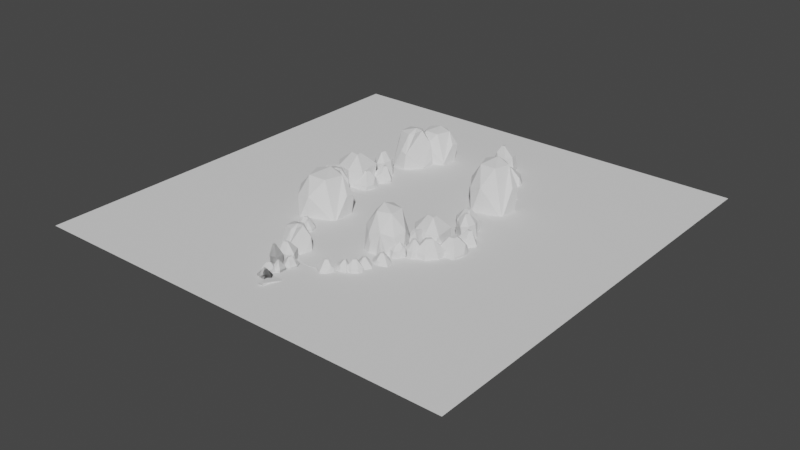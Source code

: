 # Source: Castle.blend  (saved by Blender 3.4.6; exported with 4.5.12 LTS)
import bpy
from mathutils import Matrix  # noqa: F401  (used for matrix-valued properties, if any)

bpy.ops.wm.read_factory_settings(use_empty=True)
scene = bpy.context.scene
scene.name = 'Scene'

# ---- collections
col_collection = bpy.data.collections.new('Collection'); scene.collection.children.link(col_collection)

# ---- world
world_world = bpy.data.worlds.new('World'); scene.world = world_world
world_world.use_nodes = True; world_world.node_tree.nodes.clear()
_N = world_world.node_tree.nodes; _L = world_world.node_tree.links
n0 = _N.new('ShaderNodeOutputWorld'); n0.name = 'World Output'; n0.location = (300, 300)
n1 = _N.new('ShaderNodeBackground'); n1.name = 'Background'; n1.location = (10, 300)
n1.inputs[0].default_value = (0.05088, 0.05088, 0.05088, 1.0)
_L.new(n1.outputs[0], n0.inputs[0])
n0.is_active_output = True
world_world.color = (0.05088, 0.05088, 0.05088)
world_world.use_sun_shadow = False
world_world.sun_shadow_jitter_overblur = 0.0

# ---- meshes
me_plane = bpy.data.meshes.new('Plane')
me_plane.from_pydata([(-7.703, -27.66, 5.199), (2.673, -27.66, 5.199), (-7.448, -17.29, 4.82), (2.928, -17.29, 4.82), (-11.51, -1.473, 2.917), (9.77, -1.473, 2.917), (-17.42, 27.26, -1.03), (24.3, 27.26, -1.03), (-15.14, 44.04, -1.107), (26.58, 44.04, -1.107), (-10.47, 59.25, -1.107), (25.21, 59.25, -1.107), (-9.236, 90.07, -1.107), (26.44, 90.07, -1.107), (2.943, 96.98, 0.9567), (24.36, 96.98, 0.9567), (-24.72, 106.7, 0.9567), (55.93, 107.1, 0.9567), (-43.81, 125.8, 0.9567), (79.32, 129.4, 0.9567), (-125.5, 214.5, 0.9567), (119.7, 214.5, 0.9567), (-192.9, 400.7, 0.9567), (192.1, 400.7, 0.9567), (-123.5, 701.4, 0.9567), (122.8, 701.4, 0.9567), (-49.07, 865.1, 0.9567), (48.28, 865.1, 0.9567), (-2.303, -2.726, -13.98), (3.149, -2.726, -13.98), (-1.624, 2.726, -14.79), (3.828, 2.726, -14.79), (-2.713, 11.04, -18.69), (8.467, 11.04, -18.69), (-2.788, 29.83, -29.79), (19.13, 29.83, -29.79), (0.3852, 44.62, -35.08), (22.3, 44.62, -35.08), (3.006, 57.19, -37.76), (21.75, 57.19, -37.76), (3.006, 77.9, -37.68), (21.75, 77.9, -37.68), (5.061, 114.6, -34.83), (23.81, 114.6, -34.83), (-19.66, 154.5, -41.04), (47.51, 154.5, -41.04), (-31.21, 196.7, -56.66), (45.53, 198.4, -56.66), (-83.04, 292.0, -77.12), (79.69, 292.0, -77.12), (-81.36, 477.1, -77.12), (117.4, 477.1, -77.12), (-52.05, 604.2, -57.84), (52.05, 604.2, -57.84), (-20.72, 674.2, -57.84), (20.78, 674.4, -57.84)], [], [(0, 2, 3, 1), (2, 4, 5, 3), (4, 6, 7, 5), (6, 8, 9, 7), (8, 10, 11, 9), (10, 12, 13, 11), (14, 15, 43, 42), (12, 40, 41, 13), (14, 16, 17, 15), (16, 18, 19, 17), (18, 20, 21, 19), (20, 22, 23, 21), (22, 24, 25, 23), (24, 26, 27, 25), (28, 29, 31, 30), (30, 31, 33, 32), (32, 33, 35, 34), (34, 35, 37, 36), (36, 37, 39, 38), (38, 39, 41, 40), (42, 43, 45, 44), (44, 45, 47, 46), (46, 47, 49, 48), (48, 49, 51, 50), (50, 51, 53, 52), (52, 53, 55, 54), (17, 19, 47, 45), (18, 16, 44, 46), (11, 13, 41, 39), (12, 10, 38, 40), (3, 5, 33, 31), (19, 21, 49, 47), (4, 2, 30, 32), (20, 18, 46, 48), (5, 7, 35, 33), (21, 23, 51, 49), (6, 4, 32, 34), (22, 20, 48, 50), (7, 9, 37, 35), (23, 25, 53, 51), (8, 6, 34, 36), (24, 22, 50, 52), (15, 17, 45, 43), (27, 26, 54, 55), (2, 0, 28, 30), (16, 14, 42, 44), (9, 11, 39, 37), (25, 27, 55, 53), (0, 1, 29, 28), (10, 8, 36, 38), (26, 24, 52, 54), (1, 3, 31, 29)])
_uv = me_plane.uv_layers.new(name='UVMap')
_uv.uv.foreach_set('vector', [0.0, 0.0, 0.0, 1.0, 1.0, 1.0, 1.0, 0.0, 0.0, 1.0, 0.0, 1.0, 1.0, 1.0, 1.0, 1.0, 0.0, 1.0, 0.0, 1.0, 1.0, 1.0, 1.0, 1.0, 0.0, 1.0, 0.0, 1.0, 1.0, 1.0, 1.0, 1.0, 0.0, 1.0, 0.0, 1.0, 1.0, 1.0, 1.0, 1.0, 0.0, 1.0, 0.0, 1.0, 1.0, 1.0, 1.0, 1.0, 0.0, 1.0, 1.0, 1.0, 1.0, 1.0, 0.0, 1.0, 0.0, 1.0, 0.0, 1.0, 1.0, 1.0, 1.0, 1.0, 0.0, 1.0, 0.0, 1.0, 1.0, 1.0, 1.0, 1.0, 0.0, 1.0, 0.0, 1.0, 1.0, 1.0, 1.0, 1.0, 0.0, 1.0, 0.0, 1.0, 1.0, 1.0, 1.0, 1.0, 0.0, 1.0, 0.0, 1.0, 1.0, 1.0, 1.0, 1.0, 0.0, 1.0, 0.0, 1.0, 1.0, 1.0, 1.0, 1.0, 0.0, 1.0, 0.0, 1.0, 1.0, 1.0, 1.0, 1.0, 0.0, 0.0, 1.0, 0.0, 1.0, 1.0, 0.0, 1.0, 0.0, 1.0, 1.0, 1.0, 1.0, 1.0, 0.0, 1.0, 0.0, 1.0, 1.0, 1.0, 1.0, 1.0, 0.0, 1.0, 0.0, 1.0, 1.0, 1.0, 1.0, 1.0, 0.0, 1.0, 0.0, 1.0, 1.0, 1.0, 1.0, 1.0, 0.0, 1.0, 0.0, 1.0, 1.0, 1.0, 1.0, 1.0, 0.0, 1.0, 0.0, 1.0, 1.0, 1.0, 1.0, 1.0, 0.0, 1.0, 0.0, 1.0, 1.0, 1.0, 1.0, 1.0, 0.0, 1.0, 0.0, 1.0, 1.0, 1.0, 1.0, 1.0, 0.0, 1.0, 0.0, 1.0, 1.0, 1.0, 1.0, 1.0, 0.0, 1.0, 0.0, 1.0, 1.0, 1.0, 1.0, 1.0, 0.0, 1.0, 0.0, 1.0, 1.0, 1.0, 1.0, 1.0, 0.0, 1.0, 1.0, 1.0, 1.0, 1.0, 1.0, 1.0, 1.0, 1.0, 0.0, 1.0, 0.0, 1.0, 0.0, 1.0, 0.0, 1.0, 1.0, 1.0, 1.0, 1.0, 1.0, 1.0, 1.0, 1.0, 0.0, 1.0, 0.0, 1.0, 0.0, 1.0, 0.0, 1.0, 1.0, 1.0, 1.0, 1.0, 1.0, 1.0, 1.0, 1.0, 1.0, 1.0, 1.0, 1.0, 1.0, 1.0, 1.0, 1.0, 0.0, 1.0, 0.0, 1.0, 0.0, 1.0, 0.0, 1.0, 0.0, 1.0, 0.0, 1.0, 0.0, 1.0, 0.0, 1.0, 1.0, 1.0, 1.0, 1.0, 1.0, 1.0, 1.0, 1.0, 1.0, 1.0, 1.0, 1.0, 1.0, 1.0, 1.0, 1.0, 0.0, 1.0, 0.0, 1.0, 0.0, 1.0, 0.0, 1.0, 0.0, 1.0, 0.0, 1.0, 0.0, 1.0, 0.0, 1.0, 1.0, 1.0, 1.0, 1.0, 1.0, 1.0, 1.0, 1.0, 1.0, 1.0, 1.0, 1.0, 1.0, 1.0, 1.0, 1.0, 0.0, 1.0, 0.0, 1.0, 0.0, 1.0, 0.0, 1.0, 0.0, 1.0, 0.0, 1.0, 0.0, 1.0, 0.0, 1.0, 1.0, 1.0, 1.0, 1.0, 1.0, 1.0, 1.0, 1.0, 1.0, 1.0, 0.0, 1.0, 0.0, 1.0, 1.0, 1.0, 0.0, 1.0, 0.0, 0.0, 0.0, 0.0, 0.0, 1.0, 0.0, 1.0, 0.0, 1.0, 0.0, 1.0, 0.0, 1.0, 1.0, 1.0, 1.0, 1.0, 1.0, 1.0, 1.0, 1.0, 1.0, 1.0, 1.0, 1.0, 1.0, 1.0, 1.0, 1.0, 0.0, 0.0, 1.0, 0.0, 1.0, 0.0, 0.0, 0.0, 0.0, 1.0, 0.0, 1.0, 0.0, 1.0, 0.0, 1.0, 0.0, 1.0, 0.0, 1.0, 0.0, 1.0, 0.0, 1.0, 1.0, 0.0, 1.0, 1.0, 1.0, 1.0, 1.0, 0.0])
me_plane.update()
me_icosphere = bpy.data.meshes.new('Icosphere')
me_icosphere.from_pydata([(0.2881, -0.6077, -0.671), (0.1408, -0.6832, -0.0305), (-0.719, -0.4793, 0.7315), (-0.719, 0.572, 0.7316), (-0.8217, 0.2562, -0.2531), (-0.485, 0.6036, -0.9052), (-0.7173, -0.1067, -0.5673), (-0.4949, -0.2991, -0.3704), (-0.7885, -0.2652, 0.06499), (-0.8217, 0.1728, -0.2531), (0.4086, -0.7118, 0.2648), (0.899, 0.04583, 0.7325), (0.18, -0.4941, 1.102), (-0.188, -0.652, 0.7318), (0.4517, 0.04576, 1.238), (-0.7695, 0.03308, -0.4102), (-0.653, -0.2452, -0.158), (0.1103, -0.6819, 0.4983), (0.3754, -0.4499, 0.917), (-0.1232, 0.7654, 0.732), (0.5307, 0.5528, 0.7324), (-0.4336, 0.04631, -1.421), (-0.2718, 0.8969, -0.9049), (0.3751, 0.3151, -1.398), (0.3751, -0.2232, -1.398), (-0.1641, 0.1683, 1.508), (-0.1641, -0.07668, 1.508), (0.06897, -0.1525, 1.508), (0.2131, 0.04572, 1.508), (0.5521, 0.6117, -0.566), (0.7281, 0.1881, -0.9044), (0.5226, 0.4223, -1.192), (0.3634, 0.6903, -0.9046)], [], [(29, 19, 25, 28, 20), (22, 21, 5), (0, 24, 23, 31, 30), (16, 7, 0, 1), (22, 3, 19), (18, 11, 14), (3, 2, 26, 25), (22, 5, 4, 3), (23, 22, 32, 31), (2, 13, 12, 27, 26), (0, 10, 17, 1), (0, 11, 10), (0, 30, 11), (4, 9, 8, 2, 3), (15, 16, 8, 9), (21, 6, 15, 9, 4, 5), (17, 18, 12, 13), (1, 17, 13, 2), (10, 11, 18, 17), (6, 7, 16, 15), (25, 19, 3), (8, 16, 1, 2), (11, 20, 28, 14), (29, 32, 22, 19), (21, 22, 23, 24), (21, 24, 0, 7, 6), (12, 18, 14, 28, 27), (28, 25, 26, 27), (29, 30, 31, 32), (30, 29, 20, 11)])
_uv = me_icosphere.uv_layers.new(name='UVMap')
_uv.uv.foreach_set('vector', [0.478, 0.182, 0.5678, 0.2762, 0.6098, 0.3529, 0.5313, 0.3605, 0.472, 0.3149, 0.6807, 0.08064, 0.7718, 0.07714, 0.6991, 0.1575, 0.2634, 0.1638, 0.3171, 0.08064, 0.4102, 0.08063, 0.4287, 0.1127, 0.3882, 0.1575, 0.8817, 0.2252, 0.8912, 0.1995, 0.9839, 0.1472, 0.9755, 0.2147, 0.6364, 0.1575, 0.7273, 0.3149, 0.5678, 0.2762, 0.2411, 0.3437, 0.3636, 0.3149, 0.3182, 0.3937, 0.7273, 0.3149, 0.9091, 0.3149, 0.8394, 0.4357, 0.797, 0.4357, 0.6364, 0.1575, 0.6991, 0.1575, 0.7819, 0.2202, 0.7273, 0.3149, 0.4989, 0.08063, 0.6364, 0.1575, 0.5209, 0.1575, 0.4804, 0.1127, 0.0, 0.3149, 0.09655, 0.3149, 0.1486, 0.3724, 0.1121, 0.4357, 0.06972, 0.4357, 0.2634, 0.1638, 0.2078, 0.27, 0.1522, 0.2924, 0.1364, 0.2362, 0.2634, 0.1638, 0.3636, 0.3149, 0.2078, 0.27, 0.2634, 0.1638, 0.3882, 0.1575, 0.3636, 0.3149, 0.7819, 0.2202, 0.7964, 0.2202, 0.8721, 0.2508, 0.9091, 0.3149, 0.7273, 0.3149, 0.8143, 0.201, 0.8817, 0.2252, 0.8721, 0.2508, 0.7964, 0.2202, 0.7718, 0.07714, 0.8322, 0.1817, 0.8143, 0.201, 0.7964, 0.2202, 0.7819, 0.2202, 0.6991, 0.1575, 0.1522, 0.2924, 0.2411, 0.3437, 0.215, 0.3724, 0.09655, 0.3149, 0.1364, 0.2362, 0.1522, 0.2924, 0.09655, 0.3149, 0.0, 0.3149, 0.2078, 0.27, 0.3636, 0.3149, 0.2411, 0.3437, 0.1522, 0.2924, 0.8322, 0.1817, 0.8912, 0.1995, 0.8817, 0.2252, 0.8143, 0.201, 0.6098, 0.3529, 0.6189, 0.3149, 0.7273, 0.3149, 0.8721, 0.2508, 0.8817, 0.2252, 0.9755, 0.2147, 0.9091, 0.3149, 0.3636, 0.3149, 0.472, 0.3149, 0.4333, 0.4357, 0.4091, 0.3937, 0.478, 0.182, 0.5209, 0.1575, 0.6364, 0.1575, 0.5678, 0.2762, 0.8646, 0.07714, 0.6807, 0.08064, 0.4989, 0.08063, 0.3171, 0.08064, 0.8646, 0.07714, 0.9771, 0.05861, 0.9839, 0.1472, 0.8912, 0.1995, 0.8572, 0.1817, 0.215, 0.3724, 0.2411, 0.3437, 0.3182, 0.3937, 0.2939, 0.4357, 0.2515, 0.4357, 0.2939, 0.4357, 0.6098, 0.3529, 0.8394, 0.4357, 0.1121, 0.4357, 0.478, 0.182, 0.3882, 0.1575, 0.4287, 0.1127, 0.5209, 0.1575, 0.3882, 0.1575, 0.478, 0.182, 0.472, 0.3149, 0.3636, 0.3149])
me_icosphere.update()
me_icosphere_002 = bpy.data.meshes.new('Icosphere.002')
me_icosphere_002.from_pydata([(0.008144, -0.8447, -0.3637), (0.2764, -0.8506, 0.4472), (-0.5878, -0.809, 0.0), (-0.7236, 0.5257, 0.4472), (0.2764, 0.8506, 0.4472), (-0.1625, -0.5, -0.8507), (0.4253, -0.309, -0.8507), (0.8506, 0.0, -0.5257), (0.4253, 0.309, -0.8507), (-0.5257, 0.0, -0.8507), (-0.6882, 0.5, -0.5257), (0.2629, 0.809, -0.5257), (-0.9511, 0.309, 0.0), (0.5878, 0.809, 0.0), (-0.8506, 0.0, 0.5257), (-0.2629, 0.809, 0.5257), (0.6882, 0.5, 0.5257), (-0.4253, -0.309, 0.8507), (0.1625, 0.5, 0.8507), (-0.6299, -0.3207, -0.6422), (-0.4997, -0.5, -0.6422), (-0.5212, -0.6422, -0.4939), (-0.8944, 0.0, -0.4472), (0.1478, -0.7254, -0.6136), (-0.03619, -0.8265, 0.4927), (0.8376, -0.4171, -0.2231), (0.43, 0.3124, -0.8443), (0.5464, 0.6347, -0.4774), (0.6714, 0.6347, -0.2752), (0.8, -0.217, 0.07881), (0.9162, 0.2018, -0.1824), (0.8251, 0.4824, 0.0), (0.8599, 0.3753, 0.1824), (0.3338, -0.2642, 0.8507), (0.3338, 0.2642, 0.8507), (0.2116, 0.0, 0.9399), (0.3043, 0.9011, 0.0), (-0.1618, 0.9126, -0.2618), (0.1618, 0.9126, 0.2618), (0.1625, -0.5, 0.8507), (-0.4253, 0.309, 0.8507), (-0.05186, -0.1596, -0.9523), (-0.1625, 0.5, -0.8507), (0.1358, 0.09864, -0.9523), (0.1358, -0.09864, -0.9523)], [], [(6, 44, 43, 8), (43, 42, 8), (41, 44, 6, 5), (38, 15, 4), (3, 14, 40), (4, 15, 18), (34, 16, 18), (39, 1, 33), (16, 4, 18), (39, 33, 35), (18, 15, 40), (15, 3, 40), (40, 14, 17), (14, 2, 17), (1, 29, 34, 33), (32, 31, 13, 16), (7, 30, 29, 25), (13, 4, 16), (13, 11, 36), (12, 14, 3), (12, 22, 14), (22, 2, 14), (39, 24, 1), (0, 1, 24, 2), (26, 27, 28, 31, 30), (11, 42, 37), (15, 12, 3), (15, 10, 12), (10, 22, 12), (9, 5, 20, 19), (5, 6, 23), (29, 1, 0, 25), (8, 11, 27, 26), (28, 27, 11, 13), (8, 42, 11), (15, 37, 42, 10), (42, 9, 10), (9, 22, 10), (2, 21, 0), (5, 0, 21, 20), (7, 6, 8), (19, 20, 21, 2, 22), (9, 19, 22), (23, 6, 7, 0), (5, 23, 0), (2, 24, 39, 17), (31, 28, 13), (7, 25, 0), (7, 8, 26, 30), (29, 30, 31, 32), (29, 32, 16, 34), (33, 34, 35), (35, 34, 18), (36, 11, 37, 15, 38), (13, 36, 38, 4), (39, 35, 18, 40, 17), (41, 42, 43, 44), (42, 41, 5, 9)])
_uv = me_icosphere_002.uv_layers.new(name='UVMap')
_uv.uv.foreach_set('vector', [0.3182, 0.07873, 0.3491, 0.02513, 0.3781, 0.02513, 0.4091, 0.07873, 0.5309, 0.02513, 0.5909, 0.07873, 0.5, 0.07873, 0.1673, 0.02513, 0.1963, 0.02513, 0.2273, 0.07873, 0.1364, 0.07873, 0.5643, 0.2823, 0.6364, 0.3149, 0.5455, 0.3149, 0.7273, 0.3149, 0.8182, 0.3149, 0.7727, 0.3937, 0.5455, 0.3149, 0.6364, 0.3149, 0.5909, 0.3937, 0.4571, 0.3937, 0.4545, 0.3149, 0.5, 0.3937, 0.2273, 0.3937, 0.1818, 0.3149, 0.2701, 0.3937, 0.4545, 0.3149, 0.5455, 0.3149, 0.5, 0.3937, 0.2273, 0.3937, 0.2701, 0.3937, 0.291, 0.4407, 0.5909, 0.3937, 0.6364, 0.3149, 0.6818, 0.3937, 0.6364, 0.3149, 0.7273, 0.3149, 0.6818, 0.3937, 0.7727, 0.3937, 0.8182, 0.3149, 0.8636, 0.3937, 0.8182, 0.3149, 0.9691, 0.2623, 0.8636, 0.3937, 0.1818, 0.3149, 0.3913, 0.2671, 0.4571, 0.3937, 0.2898, 0.3913, 0.4249, 0.2635, 0.4406, 0.2362, 0.5, 0.2362, 0.4545, 0.3149, 0.3636, 0.1575, 0.3933, 0.2089, 0.3913, 0.2671, 0.2955, 0.1969, 0.5, 0.2362, 0.5455, 0.3149, 0.4545, 0.3149, 0.5, 0.2362, 0.5455, 0.1575, 0.5439, 0.2362, 0.7727, 0.2362, 0.8182, 0.3149, 0.7273, 0.3149, 0.7727, 0.2362, 0.8182, 0.1575, 0.8182, 0.3149, 0.8182, 0.1575, 0.9691, 0.2623, 0.8182, 0.3149, 0.1364, 0.3937, 0.1291, 0.3149, 0.1818, 0.3149, 0.09091, 0.1575, 0.1818, 0.3149, 0.1291, 0.3149, 0.04546, 0.2362, 0.4098, 0.07997, 0.4895, 0.1575, 0.472, 0.1877, 0.4406, 0.2362, 0.3933, 0.2089, 0.5455, 0.1575, 0.6364, 0.07873, 0.6175, 0.1901, 0.6364, 0.3149, 0.7727, 0.2362, 0.7273, 0.3149, 0.6364, 0.3149, 0.7273, 0.1575, 0.7727, 0.2362, 0.7273, 0.1575, 0.8182, 0.1575, 0.7727, 0.2362, 0.8636, 0.07873, 0.9545, 0.07873, 0.9254, 0.1292, 0.8928, 0.1292, 0.1364, 0.07873, 0.2273, 0.07873, 0.1695, 0.1362, 0.3913, 0.2671, 0.1818, 0.3149, 0.09091, 0.1575, 0.2955, 0.1969, 0.5, 0.07873, 0.5455, 0.1575, 0.4895, 0.1575, 0.4993, 0.07997, 0.472, 0.1877, 0.4895, 0.1575, 0.5455, 0.1575, 0.5, 0.2362, 0.5, 0.07873, 0.5909, 0.07873, 0.5455, 0.1575, 0.6364, 0.3149, 0.6175, 0.1901, 0.6364, 0.07873, 0.7273, 0.1575, 0.6818, 0.07873, 0.7727, 0.07873, 0.7273, 0.1575, 0.7727, 0.07873, 0.8182, 0.1575, 0.7273, 0.1575, 0.9545, 0.2362, 0.946, 0.1575, 1.0, 0.1575, 0.9545, 0.07873, 1.0, 0.1575, 0.946, 0.1575, 0.9254, 0.1292, 0.3636, 0.1575, 0.3182, 0.07873, 0.4091, 0.07873, 0.8928, 0.1292, 0.9254, 0.1292, 0.946, 0.1575, 0.9545, 0.2362, 0.8182, 0.1575, 0.8636, 0.07873, 0.8928, 0.1292, 0.8182, 0.1575, 0.1695, 0.1362, 0.2273, 0.07873, 0.3636, 0.1575, 0.09091, 0.1575, 0.1364, 0.07873, 0.1695, 0.1362, 0.09091, 0.1575, 0.04546, 0.2362, 0.1291, 0.3149, 0.1364, 0.3937, 0.04546, 0.3937, 0.4406, 0.2362, 0.472, 0.1877, 0.5, 0.2362, 0.3636, 0.1575, 0.2955, 0.1969, 0.09091, 0.1575, 0.3636, 0.1575, 0.4091, 0.07873, 0.4098, 0.07997, 0.3933, 0.2089, 0.3913, 0.2671, 0.3933, 0.2089, 0.4406, 0.2362, 0.4249, 0.2635, 0.3913, 0.2671, 0.4249, 0.2635, 0.4545, 0.3149, 0.4571, 0.3937, 0.2701, 0.3937, 0.4571, 0.3937, 0.4363, 0.4407, 0.4363, 0.4407, 0.4571, 0.3937, 0.5, 0.3937, 0.5439, 0.2362, 0.5455, 0.1575, 0.6175, 0.1901, 0.6364, 0.3149, 0.5643, 0.2823, 0.5, 0.2362, 0.5439, 0.2362, 0.5643, 0.2823, 0.5455, 0.3149, 0.1364, 0.3937, 0.291, 0.4407, 0.5, 0.3937, 0.6507, 0.4476, 0.8636, 0.3937, 0.1673, 0.02513, 0.6818, 0.07873, 0.5309, 0.02513, 0.3491, 0.02513, 0.6818, 0.07873, 0.9236, 0.02513, 0.9545, 0.07873, 0.8636, 0.07873])
me_icosphere_002.update()
me_plane_001 = bpy.data.meshes.new('Plane.001')
me_plane_001.from_pydata([(-1.0, -1.0, 0.0), (1.0, -1.0, 0.0), (-1.0, 1.0, 0.0), (1.0, 1.0, 0.0)], [], [(0, 1, 3, 2)])
_uv = me_plane_001.uv_layers.new(name='UVMap')
_uv.uv.foreach_set('vector', [0.0, 0.0, 1.0, 0.0, 1.0, 1.0, 0.0, 1.0])
me_plane_001.update()
me_cube_001 = bpy.data.meshes.new('Cube.001')
me_cube_001.from_pydata([(1.0, -1.0, -1.0), (1.0, -1.0, 1.0), (0.0, -1.0, -1.0), (0.0, -1.0, 1.0), (1.0, 0.0, -1.0), (1.0, 0.0, 1.0), (0.0, 0.0, 1.0), (0.0, -1.236, -1.994), (0.0, -1.236, -1.0), (0.1641, -1.0, -1.0), (1.236, 0.0, -1.0), (1.236, -1.236, -1.994), (0.0, 0.0, -1.994), (1.236, 0.0, -1.994), (0.6667, -1.0, -1.0), (0.6667, -1.0, 1.0), (0.1641, -1.0, 1.0), (0.1641, 0.0, 1.0), (0.6667, 0.0, 1.0), (0.2428, -1.236, -1.994), (0.8241, -1.236, -1.994), (0.2428, -1.236, -1.0), (0.8241, -1.236, -1.0), (0.8241, 0.0, -1.994), (0.2428, 0.0, -1.994), (1.0, -0.1641, 1.0), (1.0, -0.6667, 1.0), (0.0, -0.1641, 1.0), (0.0, -0.6667, 1.0), (1.0, -0.6667, -1.0), (1.0, -0.1641, -1.0), (1.236, -0.8241, -1.0), (1.236, -0.2428, -1.0), (0.0, -0.2428, -1.994), (0.0, -0.8241, -1.994), (1.236, -0.8241, -1.994), (1.236, -0.2428, -1.994), (0.2428, -0.2428, -1.994), (0.2428, -0.8241, -1.994), (0.8241, -0.2428, -1.994), (0.8241, -0.8241, -1.994), (0.6667, -0.1641, 1.0), (0.6667, -0.6667, 1.0), (0.1641, -0.1641, 1.0), (0.1641, -0.6667, 1.0), (0.8241, -1.236, -2.162), (1.236, -1.236, -2.162), (0.0, -0.8241, -2.162), (0.0, -1.236, -2.162), (1.236, -0.2428, -2.162), (1.236, 0.0, -2.162), (0.2428, -1.236, -2.162), (0.8241, 0.0, -2.162), (0.2428, -0.8241, -2.162), (0.8241, -0.8241, -2.162), (1.236, -0.8241, -2.162), (0.8241, -0.2428, -2.162), (0.8241, -1.236, -2.298), (1.236, -1.236, -2.298), (0.0, -0.8241, -2.298), (0.0, -1.236, -2.298), (1.236, -0.2428, -2.298), (1.236, 0.0, -2.298), (0.2428, -1.236, -2.298), (0.8241, 0.0, -2.298), (0.2428, -0.8241, -2.298), (0.8241, -0.8241, -2.298), (1.236, -0.8241, -2.298), (0.8241, -0.2428, -2.298), (1.033, -1.236, -1.0), (1.236, -1.236, -1.203), (1.236, -1.033, -1.0), (1.093, -1.093, -1.0)], [], [(29, 26, 1, 0), (70, 69, 22, 20, 11), (9, 16, 3, 2), (44, 28, 3, 16), (9, 2, 8, 21), (39, 23, 52, 56), (21, 8, 7, 19), (31, 71, 70, 11, 35), (22, 21, 19, 20), (35, 11, 46, 55), (34, 38, 53, 47), (29, 0, 72, 71, 31), (14, 9, 21, 22), (26, 42, 15, 1), (42, 44, 16, 15), (0, 1, 15, 14), (14, 15, 16, 9), (18, 17, 43, 41), (41, 43, 44, 42), (5, 18, 41, 25), (25, 41, 42, 26), (24, 23, 39, 37), (37, 39, 40, 38), (12, 24, 37, 33), (33, 37, 38, 34), (13, 36, 49, 50), (20, 19, 51, 45), (10, 32, 36, 13), (32, 31, 35, 36), (17, 6, 27, 43), (43, 27, 28, 44), (4, 30, 32, 10), (30, 29, 31, 32), (4, 5, 25, 30), (30, 25, 26, 29), (53, 51, 63, 65), (50, 49, 61, 62), (53, 54, 45, 51), (54, 55, 67, 66), (56, 49, 55, 54), (36, 35, 55, 49), (11, 20, 45, 46), (19, 7, 48, 51), (38, 40, 54, 53), (40, 39, 56, 54), (66, 67, 58, 57), (59, 65, 63, 60), (64, 62, 61, 68), (47, 53, 65, 59), (51, 48, 60, 63), (56, 52, 64, 68), (46, 45, 57, 58), (45, 54, 66, 57), (49, 56, 68, 61), (55, 46, 58, 67), (69, 70, 71, 72), (0, 14, 22, 69, 72)])
_uv = me_cube_001.uv_layers.new(name='UVMap')
_uv.uv.foreach_set('vector', [0.375, 0.7083, 0.625, 0.7083, 0.625, 0.75, 0.375, 0.75, 0.375, 0.75, 0.375, 0.7705, 0.375, 0.7917, 0.375, 0.7917, 0.375, 0.75, 0.375, 0.8333, 0.625, 0.8333, 0.625, 0.875, 0.375, 0.875, 0.7083, 0.7083, 0.75, 0.7083, 0.75, 0.75, 0.7083, 0.75, 0.375, 0.8333, 0.375, 0.875, 0.375, 0.875, 0.375, 0.8333, 0.3333, 0.6667, 0.3333, 0.625, 0.3333, 0.625, 0.3333, 0.6667, 0.375, 0.8333, 0.375, 0.875, 0.375, 0.875, 0.375, 0.8333, 0.375, 0.7083, 0.375, 0.7295, 0.375, 0.75, 0.375, 0.75, 0.375, 0.7083, 0.375, 0.7917, 0.375, 0.8333, 0.375, 0.8333, 0.375, 0.7917, 0.375, 0.7083, 0.375, 0.75, 0.375, 0.75, 0.375, 0.7083, 0.25, 0.7083, 0.2917, 0.7083, 0.2917, 0.7083, 0.25, 0.7083, 0.375, 0.7083, 0.375, 0.75, 0.375, 0.75, 0.375, 0.7295, 0.375, 0.7083, 0.375, 0.7917, 0.375, 0.8333, 0.375, 0.8333, 0.375, 0.7917, 0.625, 0.7083, 0.6667, 0.7083, 0.6667, 0.75, 0.625, 0.75, 0.6667, 0.7083, 0.7083, 0.7083, 0.7083, 0.75, 0.6667, 0.75, 0.375, 0.75, 0.625, 0.75, 0.625, 0.7917, 0.375, 0.7917, 0.375, 0.7917, 0.625, 0.7917, 0.625, 0.8333, 0.375, 0.8333, 0.6667, 0.625, 0.7083, 0.625, 0.7083, 0.6667, 0.6667, 0.6667, 0.6667, 0.6667, 0.7083, 0.6667, 0.7083, 0.7083, 0.6667, 0.7083, 0.625, 0.625, 0.6667, 0.625, 0.6667, 0.6667, 0.625, 0.6667, 0.625, 0.6667, 0.6667, 0.6667, 0.6667, 0.7083, 0.625, 0.7083, 0.2917, 0.625, 0.3333, 0.625, 0.3333, 0.6667, 0.2917, 0.6667, 0.2917, 0.6667, 0.3333, 0.6667, 0.3333, 0.7083, 0.2917, 0.7083, 0.25, 0.625, 0.2917, 0.625, 0.2917, 0.6667, 0.25, 0.6667, 0.25, 0.6667, 0.2917, 0.6667, 0.2917, 0.7083, 0.25, 0.7083, 0.375, 0.625, 0.375, 0.6667, 0.375, 0.6667, 0.375, 0.625, 0.375, 0.7917, 0.375, 0.8333, 0.375, 0.8333, 0.375, 0.7917, 0.375, 0.625, 0.375, 0.6667, 0.375, 0.6667, 0.375, 0.625, 0.375, 0.6667, 0.375, 0.7083, 0.375, 0.7083, 0.375, 0.6667, 0.7083, 0.625, 0.75, 0.625, 0.75, 0.6667, 0.7083, 0.6667, 0.7083, 0.6667, 0.75, 0.6667, 0.75, 0.7083, 0.7083, 0.7083, 0.375, 0.625, 0.375, 0.6667, 0.375, 0.6667, 0.375, 0.625, 0.375, 0.6667, 0.375, 0.7083, 0.375, 0.7083, 0.375, 0.6667, 0.375, 0.625, 0.625, 0.625, 0.625, 0.6667, 0.375, 0.6667, 0.375, 0.6667, 0.625, 0.6667, 0.625, 0.7083, 0.375, 0.7083, 0.2917, 0.7083, 0.2917, 0.75, 0.2917, 0.75, 0.2917, 0.7083, 0.375, 0.625, 0.375, 0.6667, 0.375, 0.6667, 0.375, 0.625, 0.2917, 0.7083, 0.3333, 0.7083, 0.3333, 0.75, 0.2917, 0.75, 0.3333, 0.7083, 0.375, 0.7083, 0.375, 0.7083, 0.3333, 0.7083, 0.3333, 0.6667, 0.375, 0.6667, 0.375, 0.7083, 0.3333, 0.7083, 0.375, 0.6667, 0.375, 0.7083, 0.375, 0.7083, 0.375, 0.6667, 0.375, 0.75, 0.375, 0.7917, 0.375, 0.7917, 0.375, 0.75, 0.375, 0.8333, 0.375, 0.875, 0.375, 0.875, 0.375, 0.8333, 0.2917, 0.7083, 0.3333, 0.7083, 0.3333, 0.7083, 0.2917, 0.7083, 0.3333, 0.7083, 0.3333, 0.6667, 0.3333, 0.6667, 0.3333, 0.7083, 0.3333, 0.7083, 0.375, 0.7083, 0.375, 0.75, 0.3333, 0.75, 0.25, 0.7083, 0.2917, 0.7083, 0.2917, 0.75, 0.25, 0.75, 0.3333, 0.625, 0.375, 0.625, 0.375, 0.6667, 0.3333, 0.6667, 0.25, 0.7083, 0.2917, 0.7083, 0.2917, 0.7083, 0.25, 0.7083, 0.375, 0.8333, 0.375, 0.875, 0.375, 0.875, 0.375, 0.8333, 0.3333, 0.6667, 0.3333, 0.625, 0.3333, 0.625, 0.3333, 0.6667, 0.375, 0.75, 0.375, 0.7917, 0.375, 0.7917, 0.375, 0.75, 0.3333, 0.75, 0.3333, 0.7083, 0.3333, 0.7083, 0.3333, 0.75, 0.375, 0.6667, 0.3333, 0.6667, 0.3333, 0.6667, 0.375, 0.6667, 0.375, 0.7083, 0.375, 0.75, 0.375, 0.75, 0.375, 0.7083, 0.375, 0.7705, 0.375, 0.75, 0.375, 0.7295, 0.375, 0.75, 0.375, 0.75, 0.375, 0.7917, 0.375, 0.7917, 0.375, 0.7705, 0.375, 0.75])
me_cube_001.update()
me_cube_002 = bpy.data.meshes.new('Cube.002')
me_cube_002.from_pydata([(-1.0, -1.0, -1.0), (-1.0, -1.0, 1.0), (1.0, -1.0, -1.0), (1.0, -1.0, 1.0), (-1.0, -7.629e-06, -1.0), (-1.0, -7.629e-06, 1.0), (1.0, -7.629e-06, -1.0), (1.0, -7.629e-06, 1.0), (-1.0, -0.5, -1.0), (1.0, -0.5, 1.0), (-1.0, -0.5, 1.0), (1.0, -0.5, -1.0), (-0.75, -1.0, -1.0), (-0.5, -1.0, -1.0), (-0.25, -1.0, -1.0), (0.0, -1.0, -1.0), (0.25, -1.0, -1.0), (0.5, -1.0, -1.0), (0.75, -1.0, -1.0), (0.75, -1.0, 1.0), (0.5, -1.0, 1.0), (0.25, -1.0, 1.0), (0.0, -1.0, 1.0), (-0.25, -1.0, 1.0), (-0.5, -1.0, 1.0), (-0.75, -1.0, 1.0), (-0.75, -7.629e-06, 1.0), (-0.5, -7.629e-06, 1.0), (-0.25, -7.629e-06, 1.0), (0.0, -7.629e-06, 1.0), (0.25, -7.629e-06, 1.0), (0.5, -7.629e-06, 1.0), (0.75, -7.629e-06, 1.0), (0.75, -7.629e-06, -1.0), (0.5, -7.629e-06, -1.0), (0.25, -7.629e-06, -1.0), (0.0, -7.629e-06, -1.0), (-0.25, -7.629e-06, -1.0), (-0.5, -7.629e-06, -1.0), (-0.75, -7.629e-06, -1.0), (-0.75, -0.5, 1.0), (-0.5, -0.5, 1.0), (-0.25, -0.5, 1.0), (0.0, -0.5, 1.0), (0.25, -0.5, 1.0), (0.5, -0.5, 1.0), (0.75, -0.5, 1.0), (0.75, -0.5, -1.0), (0.5, -0.5, -1.0), (0.25, -0.5, -1.0), (0.0, -0.5, -1.0), (-0.25, -0.5, -1.0), (-0.5, -0.5, -1.0), (-0.75, -0.5, -1.0), (-1.0, -0.5, -1.146), (-1.0, -1.0, -1.146), (0.75, -1.0, -1.146), (1.0, -1.0, -1.146), (1.0, -0.5, -1.146), (-0.75, -0.5, -1.146), (-0.75, -1.0, -1.146), (-0.5, -1.0, -1.146), (-0.25, -1.0, -1.146), (0.0, -1.0, -1.146), (0.25, -1.0, -1.146), (0.5, -1.0, -1.146), (0.75, -0.5, -1.146), (0.5, -0.5, -1.146), (0.25, -0.5, -1.146), (0.0, -0.5, -1.146), (-0.25, -0.5, -1.146), (-0.5, -0.5, -1.146), (0.75, -1.0, -1.348), (1.0, -1.0, -1.348), (1.0, -0.5, -1.348), (-0.75, -1.0, -1.348), (-0.5, -1.0, -1.348), (-0.25, -1.0, -1.348), (0.0, -1.0, -1.348), (0.25, -1.0, -1.348), (0.5, -1.0, -1.348), (0.75, -0.5, -1.348), (0.5, -0.5, -1.348), (0.25, -0.5, -1.348), (0.0, -0.5, -1.348), (-0.25, -0.5, -1.348), (-0.5, -0.5, -1.348), (-0.75, -0.5, -1.348)], [], [(11, 9, 3, 2), (12, 25, 1, 0), (16, 15, 63, 64), (40, 10, 1, 25), (8, 10, 5, 4), (0, 1, 10, 8), (26, 5, 10, 40), (33, 6, 11, 47), (6, 7, 9, 11), (4, 39, 53, 8), (39, 38, 52, 53), (38, 37, 51, 52), (37, 36, 50, 51), (36, 35, 49, 50), (35, 34, 48, 49), (34, 33, 47, 48), (7, 32, 46, 9), (32, 31, 45, 46), (31, 30, 44, 45), (30, 29, 43, 44), (29, 28, 42, 43), (28, 27, 41, 42), (27, 26, 40, 41), (9, 46, 19, 3), (46, 45, 20, 19), (45, 44, 21, 20), (44, 43, 22, 21), (43, 42, 23, 22), (42, 41, 24, 23), (41, 40, 25, 24), (53, 52, 71, 59), (15, 14, 62, 63), (52, 51, 70, 71), (11, 2, 57, 58), (0, 8, 54, 55), (14, 13, 61, 62), (51, 50, 69, 70), (2, 3, 19, 18), (18, 19, 20, 17), (17, 20, 21, 16), (16, 21, 22, 15), (15, 22, 23, 14), (14, 23, 24, 13), (13, 24, 25, 12), (70, 69, 84, 85), (54, 59, 60, 55), (64, 68, 83, 79), (71, 70, 62, 61), (63, 62, 77, 78), (69, 68, 64, 63), (69, 63, 78, 84), (67, 66, 56, 65), (17, 16, 64, 65), (8, 53, 59, 54), (47, 11, 58, 66), (18, 17, 65, 56), (2, 18, 56, 57), (48, 47, 66, 67), (49, 48, 67, 68), (12, 0, 55, 60), (50, 49, 68, 69), (13, 12, 60, 61), (81, 74, 73, 72), (87, 86, 76, 75), (85, 84, 78, 77), (83, 82, 80, 79), (67, 65, 80, 82), (57, 56, 72, 73), (65, 64, 79, 80), (56, 66, 81, 72), (58, 57, 73, 74), (59, 71, 86, 87), (60, 59, 87, 75), (66, 58, 74, 81), (71, 61, 76, 86), (61, 60, 75, 76), (62, 70, 85, 77), (68, 67, 82, 83)])
_uv = me_cube_002.uv_layers.new(name='UVMap')
_uv.uv.foreach_set('vector', [0.375, 0.6875, 0.625, 0.6875, 0.625, 0.75, 0.375, 0.75, 0.375, 0.9688, 0.625, 0.9688, 0.625, 1.0, 0.375, 1.0, 0.375, 0.8438, 0.375, 0.875, 0.375, 0.875, 0.375, 0.8438, 0.8438, 0.6875, 0.875, 0.6875, 0.875, 0.75, 0.8438, 0.75, 0.375, 0.0625, 0.625, 0.0625, 0.625, 0.125, 0.375, 0.125, 0.375, 0.0, 0.625, 0.0, 0.625, 0.0625, 0.375, 0.0625, 0.8438, 0.625, 0.875, 0.625, 0.875, 0.6875, 0.8438, 0.6875, 0.3438, 0.625, 0.375, 0.625, 0.375, 0.6875, 0.3438, 0.6875, 0.375, 0.625, 0.625, 0.625, 0.625, 0.6875, 0.375, 0.6875, 0.125, 0.625, 0.1562, 0.625, 0.1562, 0.6875, 0.125, 0.6875, 0.1562, 0.625, 0.1875, 0.625, 0.1875, 0.6875, 0.1562, 0.6875, 0.1875, 0.625, 0.2188, 0.625, 0.2188, 0.6875, 0.1875, 0.6875, 0.2188, 0.625, 0.25, 0.625, 0.25, 0.6875, 0.2188, 0.6875, 0.25, 0.625, 0.2812, 0.625, 0.2812, 0.6875, 0.25, 0.6875, 0.2812, 0.625, 0.3125, 0.625, 0.3125, 0.6875, 0.2812, 0.6875, 0.3125, 0.625, 0.3438, 0.625, 0.3438, 0.6875, 0.3125, 0.6875, 0.625, 0.625, 0.6562, 0.625, 0.6562, 0.6875, 0.625, 0.6875, 0.6562, 0.625, 0.6875, 0.625, 0.6875, 0.6875, 0.6562, 0.6875, 0.6875, 0.625, 0.7188, 0.625, 0.7188, 0.6875, 0.6875, 0.6875, 0.7188, 0.625, 0.75, 0.625, 0.75, 0.6875, 0.7188, 0.6875, 0.75, 0.625, 0.7812, 0.625, 0.7812, 0.6875, 0.75, 0.6875, 0.7812, 0.625, 0.8125, 0.625, 0.8125, 0.6875, 0.7812, 0.6875, 0.8125, 0.625, 0.8438, 0.625, 0.8438, 0.6875, 0.8125, 0.6875, 0.625, 0.6875, 0.6562, 0.6875, 0.6562, 0.75, 0.625, 0.75, 0.6562, 0.6875, 0.6875, 0.6875, 0.6875, 0.75, 0.6562, 0.75, 0.6875, 0.6875, 0.7188, 0.6875, 0.7188, 0.75, 0.6875, 0.75, 0.7188, 0.6875, 0.75, 0.6875, 0.75, 0.75, 0.7188, 0.75, 0.75, 0.6875, 0.7812, 0.6875, 0.7812, 0.75, 0.75, 0.75, 0.7812, 0.6875, 0.8125, 0.6875, 0.8125, 0.75, 0.7812, 0.75, 0.8125, 0.6875, 0.8438, 0.6875, 0.8438, 0.75, 0.8125, 0.75, 0.1562, 0.6875, 0.1875, 0.6875, 0.1875, 0.6875, 0.1562, 0.6875, 0.375, 0.875, 0.375, 0.9062, 0.375, 0.9062, 0.375, 0.875, 0.1875, 0.6875, 0.2188, 0.6875, 0.2188, 0.6875, 0.1875, 0.6875, 0.375, 0.6875, 0.375, 0.75, 0.375, 0.75, 0.375, 0.6875, 0.375, 0.0, 0.375, 0.0625, 0.375, 0.0625, 0.375, 0.0, 0.375, 0.9062, 0.375, 0.9375, 0.375, 0.9375, 0.375, 0.9062, 0.2188, 0.6875, 0.25, 0.6875, 0.25, 0.6875, 0.2188, 0.6875, 0.375, 0.75, 0.625, 0.75, 0.625, 0.7812, 0.375, 0.7812, 0.375, 0.7812, 0.625, 0.7812, 0.625, 0.8125, 0.375, 0.8125, 0.375, 0.8125, 0.625, 0.8125, 0.625, 0.8438, 0.375, 0.8438, 0.375, 0.8438, 0.625, 0.8438, 0.625, 0.875, 0.375, 0.875, 0.375, 0.875, 0.625, 0.875, 0.625, 0.9062, 0.375, 0.9062, 0.375, 0.9062, 0.625, 0.9062, 0.625, 0.9375, 0.375, 0.9375, 0.375, 0.9375, 0.625, 0.9375, 0.625, 0.9688, 0.375, 0.9688, 0.2188, 0.6875, 0.25, 0.6875, 0.25, 0.6875, 0.2188, 0.6875, 0.125, 0.6875, 0.1562, 0.6875, 0.1562, 0.75, 0.125, 0.75, 0.2812, 0.75, 0.2812, 0.6875, 0.2812, 0.6875, 0.2812, 0.75, 0.1875, 0.6875, 0.2188, 0.6875, 0.2188, 0.75, 0.1875, 0.75, 0.375, 0.875, 0.375, 0.9062, 0.375, 0.9062, 0.375, 0.875, 0.25, 0.6875, 0.2812, 0.6875, 0.2812, 0.75, 0.25, 0.75, 0.25, 0.6875, 0.25, 0.75, 0.25, 0.75, 0.25, 0.6875, 0.3125, 0.6875, 0.3438, 0.6875, 0.3438, 0.75, 0.3125, 0.75, 0.375, 0.8125, 0.375, 0.8438, 0.375, 0.8438, 0.375, 0.8125, 0.125, 0.6875, 0.1562, 0.6875, 0.1562, 0.6875, 0.125, 0.6875, 0.3438, 0.6875, 0.375, 0.6875, 0.375, 0.6875, 0.3438, 0.6875, 0.375, 0.7812, 0.375, 0.8125, 0.375, 0.8125, 0.375, 0.7812, 0.375, 0.75, 0.375, 0.7812, 0.375, 0.7812, 0.375, 0.75, 0.3125, 0.6875, 0.3438, 0.6875, 0.3438, 0.6875, 0.3125, 0.6875, 0.2812, 0.6875, 0.3125, 0.6875, 0.3125, 0.6875, 0.2812, 0.6875, 0.375, 0.9688, 0.375, 1.0, 0.375, 1.0, 0.375, 0.9688, 0.25, 0.6875, 0.2812, 0.6875, 0.2812, 0.6875, 0.25, 0.6875, 0.375, 0.9375, 0.375, 0.9688, 0.375, 0.9688, 0.375, 0.9375, 0.3438, 0.6875, 0.375, 0.6875, 0.375, 0.75, 0.3438, 0.75, 0.1562, 0.6875, 0.1875, 0.6875, 0.1875, 0.75, 0.1562, 0.75, 0.2188, 0.6875, 0.25, 0.6875, 0.25, 0.75, 0.2188, 0.75, 0.2812, 0.6875, 0.3125, 0.6875, 0.3125, 0.75, 0.2812, 0.75, 0.3125, 0.6875, 0.3125, 0.75, 0.3125, 0.75, 0.3125, 0.6875, 0.375, 0.75, 0.375, 0.7812, 0.375, 0.7812, 0.375, 0.75, 0.375, 0.8125, 0.375, 0.8438, 0.375, 0.8438, 0.375, 0.8125, 0.3438, 0.75, 0.3438, 0.6875, 0.3438, 0.6875, 0.3438, 0.75, 0.375, 0.6875, 0.375, 0.75, 0.375, 0.75, 0.375, 0.6875, 0.1562, 0.6875, 0.1875, 0.6875, 0.1875, 0.6875, 0.1562, 0.6875, 0.1562, 0.75, 0.1562, 0.6875, 0.1562, 0.6875, 0.1562, 0.75, 0.3438, 0.6875, 0.375, 0.6875, 0.375, 0.6875, 0.3438, 0.6875, 0.1875, 0.6875, 0.1875, 0.75, 0.1875, 0.75, 0.1875, 0.6875, 0.375, 0.9375, 0.375, 0.9688, 0.375, 0.9688, 0.375, 0.9375, 0.2188, 0.75, 0.2188, 0.6875, 0.2188, 0.6875, 0.2188, 0.75, 0.2812, 0.6875, 0.3125, 0.6875, 0.3125, 0.6875, 0.2812, 0.6875])
me_cube_002.update()

# ---- objects
ob_plane = bpy.data.objects.new('Plane', me_plane)
ob_icosphere = bpy.data.objects.new('Icosphere', me_icosphere)
ob_icosphere_001 = bpy.data.objects.new('Icosphere.001', me_icosphere)
ob_icosphere_002 = bpy.data.objects.new('Icosphere.002', me_icosphere)
ob_icosphere_003 = bpy.data.objects.new('Icosphere.003', me_icosphere)
ob_icosphere_004 = bpy.data.objects.new('Icosphere.004', me_icosphere)
ob_icosphere_005 = bpy.data.objects.new('Icosphere.005', me_icosphere)
ob_icosphere_006 = bpy.data.objects.new('Icosphere.006', me_icosphere)
ob_icosphere_007 = bpy.data.objects.new('Icosphere.007', me_icosphere)
ob_icosphere_008 = bpy.data.objects.new('Icosphere.008', me_icosphere)
ob_icosphere_009 = bpy.data.objects.new('Icosphere.009', me_icosphere)
ob_icosphere_010 = bpy.data.objects.new('Icosphere.010', me_icosphere)
ob_icosphere_011 = bpy.data.objects.new('Icosphere.011', me_icosphere)
ob_icosphere_012 = bpy.data.objects.new('Icosphere.012', me_icosphere)
ob_icosphere_013 = bpy.data.objects.new('Icosphere.013', me_icosphere)
ob_icosphere_014 = bpy.data.objects.new('Icosphere.014', me_icosphere)
ob_icosphere_015 = bpy.data.objects.new('Icosphere.015', me_icosphere)
ob_icosphere_016 = bpy.data.objects.new('Icosphere.016', me_icosphere)
ob_icosphere_017 = bpy.data.objects.new('Icosphere.017', me_icosphere)
ob_icosphere_018 = bpy.data.objects.new('Icosphere.018', me_icosphere)
ob_icosphere_019 = bpy.data.objects.new('Icosphere.019', me_icosphere)
ob_icosphere_020 = bpy.data.objects.new('Icosphere.020', me_icosphere)
ob_icosphere_021 = bpy.data.objects.new('Icosphere.021', me_icosphere)
ob_icosphere_022 = bpy.data.objects.new('Icosphere.022', me_icosphere)
ob_icosphere_023 = bpy.data.objects.new('Icosphere.023', me_icosphere)
ob_icosphere_024 = bpy.data.objects.new('Icosphere.024', me_icosphere)
ob_icosphere_025 = bpy.data.objects.new('Icosphere.025', me_icosphere)
ob_icosphere_026 = bpy.data.objects.new('Icosphere.026', me_icosphere)
ob_icosphere_027 = bpy.data.objects.new('Icosphere.027', me_icosphere)
ob_icosphere_028 = bpy.data.objects.new('Icosphere.028', me_icosphere)
ob_icosphere_029 = bpy.data.objects.new('Icosphere.029', me_icosphere)
ob_icosphere_030 = bpy.data.objects.new('Icosphere.030', me_icosphere)
ob_icosphere_031 = bpy.data.objects.new('Icosphere.031', me_icosphere)
ob_icosphere_032 = bpy.data.objects.new('Icosphere.032', me_icosphere)
ob_icosphere_033 = bpy.data.objects.new('Icosphere.033', me_icosphere)
ob_icosphere_034 = bpy.data.objects.new('Icosphere.034', me_icosphere)
ob_icosphere_035 = bpy.data.objects.new('Icosphere.035', me_icosphere)
ob_icosphere_036 = bpy.data.objects.new('Icosphere.036', me_icosphere)
ob_icosphere_037 = bpy.data.objects.new('Icosphere.037', me_icosphere)
ob_icosphere_038 = bpy.data.objects.new('Icosphere.038', me_icosphere)
ob_icosphere_039 = bpy.data.objects.new('Icosphere.039', me_icosphere)
ob_icosphere_040 = bpy.data.objects.new('Icosphere.040', me_icosphere_002)
ob_icosphere_041 = bpy.data.objects.new('Icosphere.041', me_icosphere_002)
ob_icosphere_042 = bpy.data.objects.new('Icosphere.042', me_icosphere_002)
ob_icosphere_043 = bpy.data.objects.new('Icosphere.043', me_icosphere_002)
ob_icosphere_044 = bpy.data.objects.new('Icosphere.044', me_icosphere_002)
ob_icosphere_045 = bpy.data.objects.new('Icosphere.045', me_icosphere_002)
ob_icosphere_046 = bpy.data.objects.new('Icosphere.046', me_icosphere_002)
ob_plane_001 = bpy.data.objects.new('Plane.001', me_plane_001)
ob_cube = bpy.data.objects.new('Cube', me_cube_001)
ob_cube_001 = bpy.data.objects.new('Cube.001', me_cube_001)
ob_cube_002 = bpy.data.objects.new('Cube.002', me_cube_001)
ob_cube_003 = bpy.data.objects.new('Cube.003', me_cube_001)
ob_cube_004 = bpy.data.objects.new('Cube.004', me_cube_001)
ob_cube_005 = bpy.data.objects.new('Cube.005', me_cube_001)
ob_cube_006 = bpy.data.objects.new('Cube.006', me_cube_001)
ob_cube_007 = bpy.data.objects.new('Cube.007', me_cube_002)
ob_cube_008 = bpy.data.objects.new('Cube.008', me_cube_002)
ob_cube_009 = bpy.data.objects.new('Cube.009', me_cube_002)
ob_cube_010 = bpy.data.objects.new('Cube.010', me_cube_002)
ob_cube_011 = bpy.data.objects.new('Cube.011', me_cube_002)
ob_cube_012 = bpy.data.objects.new('Cube.012', me_cube_002)
ob_cube_013 = bpy.data.objects.new('Cube.013', me_cube_002)
ob_cube_014 = bpy.data.objects.new('Cube.014', me_cube_002)
ob_cube_015 = bpy.data.objects.new('Cube.015', me_cube_002)
ob_cube_016 = bpy.data.objects.new('Cube.016', me_cube_002)
ob_cube_017 = bpy.data.objects.new('Cube.017', me_cube_002)
ob_cube_018 = bpy.data.objects.new('Cube.018', me_cube_002)
ob_cube_019 = bpy.data.objects.new('Cube.019', me_cube_002)
ob_cube_020 = bpy.data.objects.new('Cube.020', me_cube_002)
ob_cube_021 = bpy.data.objects.new('Cube.021', me_cube_002)
ob_cube_022 = bpy.data.objects.new('Cube.022', me_cube_002)
ob_cube_023 = bpy.data.objects.new('Cube.023', me_cube_002)
ob_cube_024 = bpy.data.objects.new('Cube.024', me_cube_002)
ob_cube_025 = bpy.data.objects.new('Cube.025', me_cube_002)
ob_cube_026 = bpy.data.objects.new('Cube.026', me_cube_002)
ob_cube_027 = bpy.data.objects.new('Cube.027', me_cube_002)
ob_cube_028 = bpy.data.objects.new('Cube.028', me_cube_002)
ob_cube_029 = bpy.data.objects.new('Cube.029', me_cube_002)
ob_cube_030 = bpy.data.objects.new('Cube.030', me_cube_002)
ob_cube_031 = bpy.data.objects.new('Cube.031', me_cube_002)
ob_cube_032 = bpy.data.objects.new('Cube.032', me_cube_002)
ob_cube_033 = bpy.data.objects.new('Cube.033', me_cube_002)
ob_cube_034 = bpy.data.objects.new('Cube.034', me_cube_002)
ob_cube_035 = bpy.data.objects.new('Cube.035', me_cube_002)
ob_cube_036 = bpy.data.objects.new('Cube.036', me_cube_002)
ob_cube_037 = bpy.data.objects.new('Cube.037', me_cube_001)

# ---- transforms, parenting, visibility, modifiers, constraints
ob_plane.location = (0.0, 0.0, 0.0)
ob_plane.scale = (0.6167, 0.6167, 0.6167)
ob_icosphere.location = (-14.7, 5.572, -7.508)
ob_icosphere.scale = (12.77, 12.77, 12.77)
ob_icosphere_001.location = (-20.16, 18.04, -2.814)
ob_icosphere_001.rotation_euler = (0.0, -0.0, 1.571)
ob_icosphere_001.scale = (10.98, 10.98, 10.98)
ob_icosphere_002.location = (-13.78, 29.5, -6.779)
ob_icosphere_002.rotation_euler = (0.0, -0.0, 3.142)
ob_icosphere_002.scale = (10.98, 10.98, 13.37)
ob_icosphere_003.location = (-9.906, 46.05, -8.092)
ob_icosphere_003.rotation_euler = (0.0, -0.0, 4.712)
ob_icosphere_003.scale = (14.22, 14.22, 14.22)
ob_icosphere_004.location = (-76.94, 145.3, -11.36)
ob_icosphere_004.rotation_euler = (0.0, -0.0, 3.667)
ob_icosphere_004.scale = (15.5, 15.5, 15.5)
ob_icosphere_005.location = (-63.62, 135.5, -5.662)
ob_icosphere_005.rotation_euler = (0.0, -0.0, 5.238)
ob_icosphere_005.scale = (13.34, 13.34, 13.34)
ob_icosphere_006.location = (49.44, 83.79, -8.891)
ob_icosphere_006.rotation_euler = (-0.1046, 0.146, 5.649)
ob_icosphere_006.scale = (13.34, 13.34, 16.24)
ob_icosphere_007.location = (-57.33, 99.8, -12.07)
ob_icosphere_007.rotation_euler = (0.0, -0.0, 8.379)
ob_icosphere_007.scale = (17.27, 17.27, 17.27)
ob_icosphere_008.location = (-26.7, 57.47, -0.4003)
ob_icosphere_008.rotation_euler = (0.0, -0.0, 9.95)
ob_icosphere_008.scale = (17.27, 17.27, 17.27)
ob_icosphere_009.location = (-24.17, 36.77, 1.874)
ob_icosphere_009.rotation_euler = (-0.0843, 0.0436, 3.174)
ob_icosphere_009.scale = (10.98, 10.98, 19.76)
ob_icosphere_010.location = (-14.7, 5.572, -7.508)
ob_icosphere_010.scale = (12.77, 12.77, 12.77)
ob_icosphere_011.location = (-20.16, 18.04, -2.814)
ob_icosphere_011.rotation_euler = (0.0, -0.0, 1.571)
ob_icosphere_011.scale = (10.98, 10.98, 10.98)
ob_icosphere_012.location = (-13.78, 29.5, -6.779)
ob_icosphere_012.rotation_euler = (0.0, -0.0, 3.142)
ob_icosphere_012.scale = (10.98, 10.98, 13.37)
ob_icosphere_013.location = (-9.906, 46.05, -8.092)
ob_icosphere_013.rotation_euler = (0.0, -0.0, 4.712)
ob_icosphere_013.scale = (14.22, 14.22, 14.22)
ob_icosphere_014.location = (65.86, 107.8, -9.777)
ob_icosphere_014.rotation_euler = (0.0, -0.0, 2.58)
ob_icosphere_014.scale = (15.5, 15.5, 15.5)
ob_icosphere_015.location = (63.41, 91.45, -4.075)
ob_icosphere_015.rotation_euler = (0.0, -0.0, 4.151)
ob_icosphere_015.scale = (13.34, 13.34, 13.34)
ob_icosphere_016.location = (-63.33, 119.5, -10.48)
ob_icosphere_016.rotation_euler = (-0.1046, 0.146, 6.735)
ob_icosphere_016.scale = (13.34, 13.34, 16.24)
ob_icosphere_017.location = (34.75, 69.28, -10.49)
ob_icosphere_017.rotation_euler = (0.0, -0.0, 7.292)
ob_icosphere_017.scale = (17.27, 17.27, 17.27)
ob_icosphere_018.location = (-26.7, 57.47, -0.4003)
ob_icosphere_018.rotation_euler = (0.0, -0.0, 9.95)
ob_icosphere_018.scale = (17.27, 17.27, 17.27)
ob_icosphere_019.location = (-24.17, 36.77, 1.874)
ob_icosphere_019.rotation_euler = (-0.0843, 0.0436, 3.174)
ob_icosphere_019.scale = (10.98, 10.98, 19.76)
ob_icosphere_020.location = (77.69, 129.7, -11.41)
ob_icosphere_020.rotation_euler = (0.0, -0.0, -0.4278)
ob_icosphere_020.scale = (17.27, 17.27, 17.27)
ob_icosphere_021.location = (81.37, 158.4, -0.1138)
ob_icosphere_021.rotation_euler = (0.0, -0.0, 1.143)
ob_icosphere_021.scale = (14.86, 14.86, 14.86)
ob_icosphere_022.location = (97.06, 173.0, -3.395)
ob_icosphere_022.rotation_euler = (0.0, -0.0, 2.714)
ob_icosphere_022.scale = (14.86, 14.86, 18.09)
ob_icosphere_023.location = (111.0, 186.7, -5.172)
ob_icosphere_023.rotation_euler = (0.0, -0.0, 4.285)
ob_icosphere_023.scale = (24.93, 24.93, 19.24)
ob_icosphere_024.location = (106.4, 280.4, -0.3719)
ob_icosphere_024.rotation_euler = (0.0, -0.0, 3.239)
ob_icosphere_024.scale = (20.98, 20.98, 20.98)
ob_icosphere_025.location = (117.3, 260.9, 7.344)
ob_icosphere_025.rotation_euler = (0.0, -0.0, 4.81)
ob_icosphere_025.scale = (18.05, 18.05, 18.05)
ob_icosphere_026.location = (130.5, 241.1, -11.43)
ob_icosphere_026.rotation_euler = (-0.1046, 0.146, 6.307)
ob_icosphere_026.scale = (18.05, 18.05, 21.98)
ob_icosphere_027.location = (131.3, 215.5, -13.59)
ob_icosphere_027.rotation_euler = (0.0, -0.0, 7.951)
ob_icosphere_027.scale = (30.28, 30.28, 23.37)
ob_icosphere_028.location = (92.5, 217.1, 5.237)
ob_icosphere_028.rotation_euler = (0.0, -0.0, 9.522)
ob_icosphere_028.scale = (30.28, 30.28, 23.37)
ob_icosphere_029.location = (88.36, 187.8, -8.042)
ob_icosphere_029.rotation_euler = (-3.223, -0.04612, 4.304)
ob_icosphere_029.scale = (14.86, 14.86, 26.74)
ob_icosphere_030.location = (45.93, 464.0, -9.579)
ob_icosphere_030.rotation_euler = (-0.169, 0.1011, 7.904)
ob_icosphere_030.scale = (18.26, 18.26, 18.26)
ob_icosphere_031.location = (93.75, 391.4, -9.085)
ob_icosphere_031.rotation_euler = (-0.1729, -0.09435, 6.875)
ob_icosphere_031.scale = (19.91, 19.91, 19.91)
ob_icosphere_032.location = (73.63, 415.2, -0.0009289)
ob_icosphere_032.rotation_euler = (-0.09577, 0.1721, 8.429)
ob_icosphere_032.scale = (17.13, 17.13, 17.13)
ob_icosphere_033.location = (70.09, 447.2, -6.446)
ob_icosphere_033.rotation_euler = (0.06538, 0.2506, 9.969)
ob_icosphere_033.scale = (17.13, 17.13, 20.85)
ob_icosphere_034.location = (30.57, 479.1, 5.175)
ob_icosphere_034.rotation_euler = (0.09577, -0.1721, 11.57)
ob_icosphere_034.scale = (22.18, 22.18, 22.18)
ob_icosphere_035.location = (-104.3, 343.6, 11.14)
ob_icosphere_035.rotation_euler = (0.0, -0.0, 4.81)
ob_icosphere_035.scale = (18.05, 18.05, 18.05)
ob_icosphere_036.location = (-91.09, 323.8, -7.638)
ob_icosphere_036.rotation_euler = (-0.1046, 0.146, 6.307)
ob_icosphere_036.scale = (18.05, 18.05, 21.98)
ob_icosphere_037.location = (-94.79, 296.1, -9.795)
ob_icosphere_037.rotation_euler = (0.0, -0.0, 7.951)
ob_icosphere_037.scale = (23.37, 23.37, 23.37)
ob_icosphere_038.location = (-122.5, 304.2, 9.029)
ob_icosphere_038.rotation_euler = (0.0, -0.0, 9.522)
ob_icosphere_038.scale = (35.32, 35.32, 23.37)
ob_icosphere_039.location = (-135.4, 263.6, -4.25)
ob_icosphere_039.rotation_euler = (-3.223, -0.04612, 4.304)
ob_icosphere_039.scale = (22.45, 22.42, 26.89)
ob_icosphere_040.location = (-35.48, 83.78, -7.526)
ob_icosphere_040.scale = (24.24, 24.24, 51.18)
ob_icosphere_041.location = (-114.1, 245.5, -4.309)
ob_icosphere_041.scale = (24.24, 24.24, 51.18)
ob_icosphere_042.location = (-94.7, 405.3, -4.309)
ob_icosphere_042.scale = (33.45, 33.45, 70.61)
ob_icosphere_043.location = (-80.81, 450.5, 4.503)
ob_icosphere_043.rotation_euler = (0.0, -0.0, 1.571)
ob_icosphere_043.scale = (37.21, 37.21, 49.7)
ob_icosphere_044.location = (90.55, 363.6, -4.309)
ob_icosphere_044.rotation_euler = (0.0, -0.0, 1.571)
ob_icosphere_044.scale = (40.2, 40.2, 84.87)
ob_icosphere_045.location = (55.81, 169.1, -4.309)
ob_icosphere_045.rotation_euler = (0.0, -0.0, 3.142)
ob_icosphere_045.scale = (34.83, 34.83, 73.53)
ob_icosphere_046.location = (-89.5, 202.6, -4.309)
ob_icosphere_046.rotation_euler = (0.0, -0.0, 158.7)
ob_icosphere_046.scale = (47.17, 47.17, 70.61)
ob_plane_001.location = (0.0, 260.0, 0.0)
ob_plane_001.scale = (344.4, 344.4, 344.4)
ob_cube.location = (28.22, 198.6, -56.55)
ob_cube.scale = (5.909, 5.909, 9.815)
_m = ob_cube.modifiers.new('Mirror', 'MIRROR')
_m.use_clip = True
_m = ob_cube.modifiers.new('Mirror.001', 'MIRROR')
_m.use_axis = (False, True, False)
_m.use_clip = True
ob_cube_001.location = (-28.22, 198.6, -56.55)
ob_cube_001.scale = (5.909, 5.909, 9.815)
_m = ob_cube_001.modifiers.new('Mirror', 'MIRROR')
_m.use_clip = True
_m = ob_cube_001.modifiers.new('Mirror.001', 'MIRROR')
_m.use_axis = (False, True, False)
_m.use_clip = True
ob_cube_002.location = (-29.26, 283.0, -56.55)
ob_cube_002.scale = (5.909, 5.909, 9.815)
_m = ob_cube_002.modifiers.new('Mirror', 'MIRROR')
_m.use_clip = True
_m = ob_cube_002.modifiers.new('Mirror.001', 'MIRROR')
_m.use_axis = (False, True, False)
_m.use_clip = True
ob_cube_003.location = (27.33, 280.9, -56.55)
ob_cube_003.scale = (9.505, 9.505, 12.3)
_m = ob_cube_003.modifiers.new('Mirror', 'MIRROR')
_m.use_clip = True
_m = ob_cube_003.modifiers.new('Mirror.001', 'MIRROR')
_m.use_axis = (False, True, False)
_m.use_clip = True
ob_cube_004.location = (12.48, 251.6, -64.55)
ob_cube_004.scale = (6.479, 6.479, 17.9)
_m = ob_cube_004.modifiers.new('Mirror', 'MIRROR')
_m.use_clip = True
_m = ob_cube_004.modifiers.new('Mirror.001', 'MIRROR')
_m.use_axis = (False, True, False)
_m.use_clip = True
ob_cube_005.location = (-26.19, 251.6, -64.55)
ob_cube_005.scale = (6.479, 6.479, 17.9)
_m = ob_cube_005.modifiers.new('Mirror', 'MIRROR')
_m.use_clip = True
_m = ob_cube_005.modifiers.new('Mirror.001', 'MIRROR')
_m.use_axis = (False, True, False)
_m.use_clip = True
ob_cube_006.location = (-28.52, 306.5, -64.55)
ob_cube_006.scale = (5.212, 5.212, 23.44)
_m = ob_cube_006.modifiers.new('Mirror', 'MIRROR')
_m.use_clip = True
_m = ob_cube_006.modifiers.new('Mirror.001', 'MIRROR')
_m.use_axis = (False, True, False)
_m.use_clip = True
ob_cube_007.location = (17.52, 200.1, -52.91)
ob_cube_007.scale = (5.728, 1.85, 5.728)
_m = ob_cube_007.modifiers.new('Mirror', 'MIRROR')
_m.use_axis = (False, True, False)
_m.use_clip = True
ob_cube_008.location = (6.103, 200.1, -52.91)
ob_cube_008.scale = (5.728, 1.85, 5.728)
_m = ob_cube_008.modifiers.new('Mirror', 'MIRROR')
_m.use_axis = (False, True, False)
_m.use_clip = True
ob_cube_009.location = (-5.233, 200.1, -52.91)
ob_cube_009.scale = (5.728, 1.85, 5.728)
_m = ob_cube_009.modifiers.new('Mirror', 'MIRROR')
_m.use_axis = (False, True, False)
_m.use_clip = True
ob_cube_010.location = (-16.83, 200.1, -52.91)
ob_cube_010.scale = (5.728, 1.85, 5.728)
_m = ob_cube_010.modifiers.new('Mirror', 'MIRROR')
_m.use_axis = (False, True, False)
_m.use_clip = True
ob_cube_011.location = (-25.7, 242.2, -52.73)
ob_cube_011.rotation_euler = (0.0, -0.0, 1.571)
ob_cube_011.scale = (5.728, 1.85, 5.728)
_m = ob_cube_011.modifiers.new('Mirror', 'MIRROR')
_m.use_axis = (False, True, False)
_m.use_clip = True
ob_cube_012.location = (-25.7, 230.8, -52.73)
ob_cube_012.rotation_euler = (0.0, -0.0, 1.571)
ob_cube_012.scale = (5.728, 1.85, 5.728)
_m = ob_cube_012.modifiers.new('Mirror', 'MIRROR')
_m.use_axis = (False, True, False)
_m.use_clip = True
ob_cube_013.location = (-25.7, 219.4, -52.73)
ob_cube_013.rotation_euler = (0.0, -0.0, 1.571)
ob_cube_013.scale = (5.728, 1.85, 5.728)
_m = ob_cube_013.modifiers.new('Mirror', 'MIRROR')
_m.use_axis = (False, True, False)
_m.use_clip = True
ob_cube_014.location = (-25.7, 207.9, -52.73)
ob_cube_014.rotation_euler = (0.0, -0.0, 1.571)
ob_cube_014.scale = (5.728, 1.85, 5.728)
_m = ob_cube_014.modifiers.new('Mirror', 'MIRROR')
_m.use_axis = (False, True, False)
_m.use_clip = True
ob_cube_015.location = (-18.23, 286.8, -52.8)
ob_cube_015.rotation_euler = (0.0, -0.0, 3.142)
ob_cube_015.scale = (5.728, 1.85, 5.728)
_m = ob_cube_015.modifiers.new('Mirror', 'MIRROR')
_m.use_axis = (False, True, False)
_m.use_clip = True
ob_cube_016.location = (-6.812, 286.8, -52.8)
ob_cube_016.rotation_euler = (0.0, -0.0, 3.142)
ob_cube_016.scale = (5.728, 1.85, 5.728)
_m = ob_cube_016.modifiers.new('Mirror', 'MIRROR')
_m.use_axis = (False, True, False)
_m.use_clip = True
ob_cube_017.location = (4.524, 286.8, -52.8)
ob_cube_017.rotation_euler = (0.0, -0.0, 3.142)
ob_cube_017.scale = (5.728, 1.85, 5.728)
_m = ob_cube_017.modifiers.new('Mirror', 'MIRROR')
_m.use_axis = (False, True, False)
_m.use_clip = True
ob_cube_018.location = (16.12, 286.8, -52.8)
ob_cube_018.rotation_euler = (0.0, -0.0, 3.142)
ob_cube_018.scale = (5.728, 1.85, 5.728)
_m = ob_cube_018.modifiers.new('Mirror', 'MIRROR')
_m.use_axis = (False, True, False)
_m.use_clip = True
ob_cube_019.location = (-25.7, 272.8, -52.73)
ob_cube_019.rotation_euler = (0.0, -0.0, 1.571)
ob_cube_019.scale = (5.728, 1.85, 5.728)
_m = ob_cube_019.modifiers.new('Mirror', 'MIRROR')
_m.use_axis = (False, True, False)
_m.use_clip = True
ob_cube_020.location = (-25.7, 261.4, -52.73)
ob_cube_020.rotation_euler = (0.0, -0.0, 1.571)
ob_cube_020.scale = (5.728, 1.85, 5.728)
_m = ob_cube_020.modifiers.new('Mirror', 'MIRROR')
_m.use_axis = (False, True, False)
_m.use_clip = True
ob_cube_021.location = (-18.23, 252.4, -52.8)
ob_cube_021.rotation_euler = (0.0, -0.0, 3.142)
ob_cube_021.scale = (5.728, 1.85, 5.728)
_m = ob_cube_021.modifiers.new('Mirror', 'MIRROR')
_m.use_axis = (False, True, False)
_m.use_clip = True
ob_cube_022.location = (-6.812, 252.4, -52.8)
ob_cube_022.rotation_euler = (0.0, -0.0, 3.142)
ob_cube_022.scale = (5.728, 1.85, 5.728)
_m = ob_cube_022.modifiers.new('Mirror', 'MIRROR')
_m.use_axis = (False, True, False)
_m.use_clip = True
ob_cube_023.location = (4.524, 252.4, -52.8)
ob_cube_023.rotation_euler = (0.0, -0.0, 3.142)
ob_cube_023.scale = (5.728, 1.85, 5.728)
_m = ob_cube_023.modifiers.new('Mirror', 'MIRROR')
_m.use_axis = (False, True, False)
_m.use_clip = True
ob_cube_024.location = (12.47, 257.2, -52.8)
ob_cube_024.rotation_euler = (0.0, -0.0, 4.712)
ob_cube_024.scale = (5.728, 1.85, 5.728)
_m = ob_cube_024.modifiers.new('Mirror', 'MIRROR')
_m.use_axis = (False, True, False)
_m.use_clip = True
ob_cube_025.location = (12.47, 268.6, -52.8)
ob_cube_025.rotation_euler = (0.0, -0.0, 4.712)
ob_cube_025.scale = (5.728, 1.85, 5.728)
_m = ob_cube_025.modifiers.new('Mirror', 'MIRROR')
_m.use_axis = (False, True, False)
_m.use_clip = True
ob_cube_026.location = (12.47, 280.0, -52.8)
ob_cube_026.rotation_euler = (0.0, -0.0, 4.712)
ob_cube_026.scale = (5.728, 1.85, 5.728)
_m = ob_cube_026.modifiers.new('Mirror', 'MIRROR')
_m.use_axis = (False, True, False)
_m.use_clip = True
ob_cube_027.location = (26.8, 243.7, -52.91)
ob_cube_027.rotation_euler = (0.0, -0.0, 1.571)
ob_cube_027.scale = (5.728, 1.85, 5.728)
_m = ob_cube_027.modifiers.new('Mirror', 'MIRROR')
_m.use_axis = (False, True, False)
_m.use_clip = True
ob_cube_028.location = (26.8, 232.3, -52.91)
ob_cube_028.rotation_euler = (0.0, -0.0, 1.571)
ob_cube_028.scale = (5.728, 1.85, 5.728)
_m = ob_cube_028.modifiers.new('Mirror', 'MIRROR')
_m.use_axis = (False, True, False)
_m.use_clip = True
ob_cube_029.location = (26.8, 221.0, -52.91)
ob_cube_029.rotation_euler = (0.0, -0.0, 1.571)
ob_cube_029.scale = (5.728, 1.85, 5.728)
_m = ob_cube_029.modifiers.new('Mirror', 'MIRROR')
_m.use_axis = (False, True, False)
_m.use_clip = True
ob_cube_030.location = (26.8, 209.4, -52.91)
ob_cube_030.rotation_euler = (0.0, -0.0, 1.571)
ob_cube_030.scale = (5.728, 1.85, 5.728)
_m = ob_cube_030.modifiers.new('Mirror', 'MIRROR')
_m.use_axis = (False, True, False)
_m.use_clip = True
ob_cube_031.location = (26.8, 243.7, -52.91)
ob_cube_031.rotation_euler = (0.0, -0.0, 1.571)
ob_cube_031.scale = (5.728, 1.85, 5.728)
_m = ob_cube_031.modifiers.new('Mirror', 'MIRROR')
_m.use_axis = (False, True, False)
_m.use_clip = True
ob_cube_032.location = (26.8, 232.3, -52.91)
ob_cube_032.rotation_euler = (0.0, -0.0, 1.571)
ob_cube_032.scale = (5.728, 1.85, 5.728)
_m = ob_cube_032.modifiers.new('Mirror', 'MIRROR')
_m.use_axis = (False, True, False)
_m.use_clip = True
ob_cube_033.location = (26.8, 221.0, -52.91)
ob_cube_033.rotation_euler = (0.0, -0.0, 1.571)
ob_cube_033.scale = (5.728, 1.85, 5.728)
_m = ob_cube_033.modifiers.new('Mirror', 'MIRROR')
_m.use_axis = (False, True, False)
_m.use_clip = True
ob_cube_034.location = (26.8, 209.4, -52.91)
ob_cube_034.rotation_euler = (0.0, -0.0, 1.571)
ob_cube_034.scale = (5.728, 1.85, 5.728)
_m = ob_cube_034.modifiers.new('Mirror', 'MIRROR')
_m.use_axis = (False, True, False)
_m.use_clip = True
ob_cube_035.location = (26.8, 266.4, -52.91)
ob_cube_035.rotation_euler = (0.0, -0.0, 1.571)
ob_cube_035.scale = (5.728, 1.85, 5.728)
_m = ob_cube_035.modifiers.new('Mirror', 'MIRROR')
_m.use_axis = (False, True, False)
_m.use_clip = True
ob_cube_036.location = (26.8, 254.9, -52.91)
ob_cube_036.rotation_euler = (0.0, -0.0, 1.571)
ob_cube_036.scale = (5.728, 1.85, 5.728)
_m = ob_cube_036.modifiers.new('Mirror', 'MIRROR')
_m.use_axis = (False, True, False)
_m.use_clip = True
ob_cube_037.location = (-6.532, 220.9, -64.55)
ob_cube_037.scale = (6.509, 6.509, 13.12)
_m = ob_cube_037.modifiers.new('Mirror', 'MIRROR')
_m.use_clip = True
_m = ob_cube_037.modifiers.new('Mirror.001', 'MIRROR')
_m.use_axis = (False, True, False)
_m.use_clip = True

# ---- collection membership
col_collection.objects.link(ob_plane)
col_collection.objects.link(ob_icosphere)
col_collection.objects.link(ob_icosphere_001)
col_collection.objects.link(ob_icosphere_002)
col_collection.objects.link(ob_icosphere_003)
col_collection.objects.link(ob_icosphere_004)
col_collection.objects.link(ob_icosphere_005)
col_collection.objects.link(ob_icosphere_006)
col_collection.objects.link(ob_icosphere_007)
col_collection.objects.link(ob_icosphere_008)
col_collection.objects.link(ob_icosphere_009)
col_collection.objects.link(ob_icosphere_010)
col_collection.objects.link(ob_icosphere_011)
col_collection.objects.link(ob_icosphere_012)
col_collection.objects.link(ob_icosphere_013)
col_collection.objects.link(ob_icosphere_014)
col_collection.objects.link(ob_icosphere_015)
col_collection.objects.link(ob_icosphere_016)
col_collection.objects.link(ob_icosphere_017)
col_collection.objects.link(ob_icosphere_018)
col_collection.objects.link(ob_icosphere_019)
col_collection.objects.link(ob_icosphere_020)
col_collection.objects.link(ob_icosphere_021)
col_collection.objects.link(ob_icosphere_022)
col_collection.objects.link(ob_icosphere_023)
col_collection.objects.link(ob_icosphere_024)
col_collection.objects.link(ob_icosphere_025)
col_collection.objects.link(ob_icosphere_026)
col_collection.objects.link(ob_icosphere_027)
col_collection.objects.link(ob_icosphere_028)
col_collection.objects.link(ob_icosphere_029)
col_collection.objects.link(ob_icosphere_030)
col_collection.objects.link(ob_icosphere_031)
col_collection.objects.link(ob_icosphere_032)
col_collection.objects.link(ob_icosphere_033)
col_collection.objects.link(ob_icosphere_034)
col_collection.objects.link(ob_icosphere_035)
col_collection.objects.link(ob_icosphere_036)
col_collection.objects.link(ob_icosphere_037)
col_collection.objects.link(ob_icosphere_038)
col_collection.objects.link(ob_icosphere_039)
col_collection.objects.link(ob_icosphere_040)
col_collection.objects.link(ob_icosphere_041)
col_collection.objects.link(ob_icosphere_042)
col_collection.objects.link(ob_icosphere_043)
col_collection.objects.link(ob_icosphere_044)
col_collection.objects.link(ob_icosphere_045)
col_collection.objects.link(ob_icosphere_046)
col_collection.objects.link(ob_plane_001)
col_collection.objects.link(ob_cube)
col_collection.objects.link(ob_cube_001)
col_collection.objects.link(ob_cube_002)
col_collection.objects.link(ob_cube_003)
col_collection.objects.link(ob_cube_004)
col_collection.objects.link(ob_cube_005)
col_collection.objects.link(ob_cube_006)
col_collection.objects.link(ob_cube_007)
col_collection.objects.link(ob_cube_008)
col_collection.objects.link(ob_cube_009)
col_collection.objects.link(ob_cube_010)
col_collection.objects.link(ob_cube_011)
col_collection.objects.link(ob_cube_012)
col_collection.objects.link(ob_cube_013)
col_collection.objects.link(ob_cube_014)
col_collection.objects.link(ob_cube_015)
col_collection.objects.link(ob_cube_016)
col_collection.objects.link(ob_cube_017)
col_collection.objects.link(ob_cube_018)
col_collection.objects.link(ob_cube_019)
col_collection.objects.link(ob_cube_020)
col_collection.objects.link(ob_cube_021)
col_collection.objects.link(ob_cube_022)
col_collection.objects.link(ob_cube_023)
col_collection.objects.link(ob_cube_024)
col_collection.objects.link(ob_cube_025)
col_collection.objects.link(ob_cube_026)
col_collection.objects.link(ob_cube_027)
col_collection.objects.link(ob_cube_028)
col_collection.objects.link(ob_cube_029)
col_collection.objects.link(ob_cube_030)
col_collection.objects.link(ob_cube_031)
col_collection.objects.link(ob_cube_032)
col_collection.objects.link(ob_cube_033)
col_collection.objects.link(ob_cube_034)
col_collection.objects.link(ob_cube_035)
col_collection.objects.link(ob_cube_036)
col_collection.objects.link(ob_cube_037)

# ---- scene / render settings (as saved in the file)
scene.frame_start = 1; scene.frame_end = 250; scene.frame_set(2)
scene.render.engine = 'BLENDER_EEVEE_NEXT'
scene.cycles.sampling_pattern = 'TABULATED_SOBOL'
scene.cycles.use_light_tree = False
scene.view_settings.view_transform = 'Filmic'
bpy.context.view_layer.update()

# ---- added for rendering (the .blend has no active camera and no usable light): camera, sun
cam_auto = bpy.data.cameras.new('AutoCamera')
cam_auto.lens = 50.0
cam_auto.sensor_width = 36.0
cam_auto.clip_end = 16128.5
ob_auto_camera = bpy.data.objects.new('AutoCamera', cam_auto)
scene.collection.objects.link(ob_auto_camera)
ob_auto_camera.location = (919.009, -842.851, 713.728)
ob_auto_camera.rotation_euler = (1.09748, -7.21219e-08, 0.694738)
scene.camera = ob_auto_camera
light_auto_sun = bpy.data.lights.new('AutoSun', 'SUN')
light_auto_sun.energy = 3.0
light_auto_sun.angle = 0.0523599
ob_auto_sun = bpy.data.objects.new('AutoSun', light_auto_sun)
scene.collection.objects.link(ob_auto_sun)
ob_auto_sun.rotation_euler = (0.872665, 0.174533, 0.523599)
bpy.context.view_layer.update()
